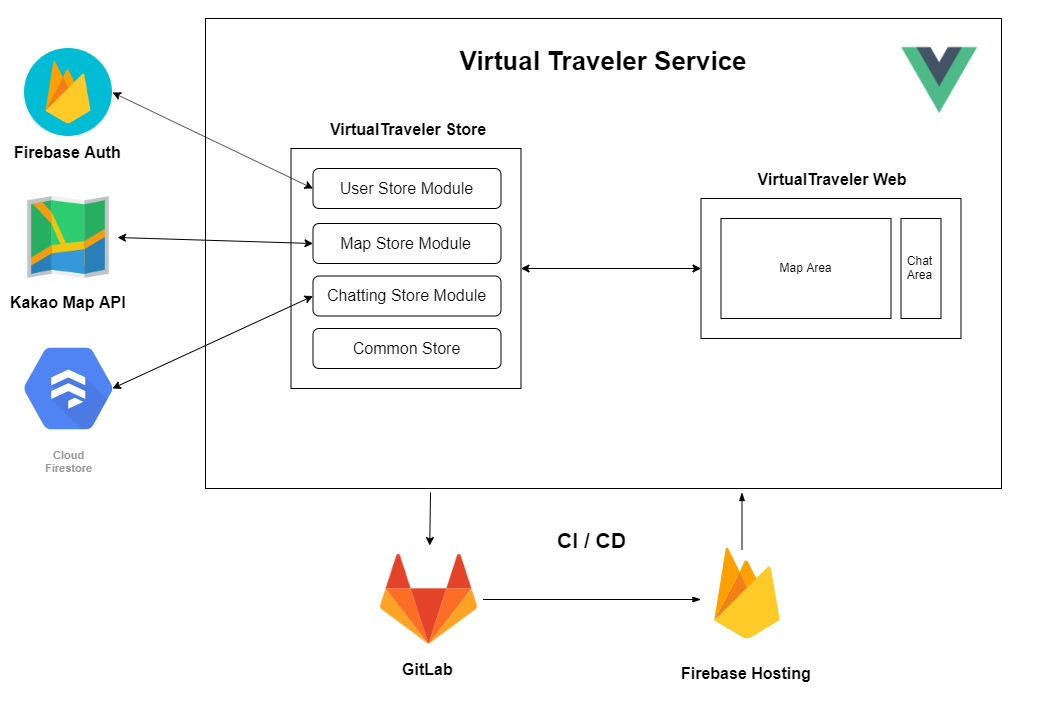

The diagram above was exported from draw.io. Its source (the exported page's mxGraphModel, read from the mxfile embedded in the PNG):
<mxGraphModel dx="2031" dy="1019" grid="1" gridSize="10" guides="1" tooltips="1" connect="1" arrows="1" fold="1" page="1" pageScale="1" pageWidth="1169" pageHeight="827" math="0" shadow="0">
  <root>
    <mxCell id="0" />
    <mxCell id="1" parent="0" />
    <mxCell id="3vX_EqLg1gbwCeV_B9bX-72" value="" style="group" parent="1" vertex="1" connectable="0">
      <mxGeometry x="87.5" y="98" width="1000.5" height="699" as="geometry" />
    </mxCell>
    <mxCell id="3vX_EqLg1gbwCeV_B9bX-54" value="" style="rounded=0;whiteSpace=wrap;html=1;fontSize=16;" parent="3vX_EqLg1gbwCeV_B9bX-72" vertex="1">
      <mxGeometry x="204.5" width="796" height="470" as="geometry" />
    </mxCell>
    <mxCell id="3vX_EqLg1gbwCeV_B9bX-2" value="Cloud&#10;Firestore" style="html=1;fillColor=#5184F3;strokeColor=none;verticalAlign=top;labelPosition=center;verticalLabelPosition=bottom;align=center;spacingTop=-6;fontSize=11;fontStyle=1;fontColor=#999999;shape=mxgraph.gcp2.hexIcon;prIcon=cloud_firestore" parent="3vX_EqLg1gbwCeV_B9bX-72" vertex="1">
      <mxGeometry y="310" width="135" height="120" as="geometry" />
    </mxCell>
    <mxCell id="3vX_EqLg1gbwCeV_B9bX-70" style="edgeStyle=orthogonalEdgeStyle;rounded=0;orthogonalLoop=1;jettySize=auto;html=1;endArrow=blockThin;endFill=1;fontSize=16;" parent="3vX_EqLg1gbwCeV_B9bX-72" edge="1">
      <mxGeometry relative="1" as="geometry">
        <mxPoint x="741" y="474" as="targetPoint" />
        <mxPoint x="741" y="531" as="sourcePoint" />
      </mxGeometry>
    </mxCell>
    <mxCell id="3vX_EqLg1gbwCeV_B9bX-5" value="&lt;font style=&quot;font-size: 16px&quot;&gt;&lt;b&gt;Kakao Map API&lt;/b&gt;&lt;/font&gt;" style="shape=image;html=1;verticalAlign=top;verticalLabelPosition=bottom;labelBackgroundColor=#ffffff;imageAspect=0;aspect=fixed;image=https://cdn0.iconfinder.com/data/icons/small-n-flat/24/678074-map-128.png" parent="3vX_EqLg1gbwCeV_B9bX-72" vertex="1">
      <mxGeometry x="18.5" y="170" width="98" height="98" as="geometry" />
    </mxCell>
    <mxCell id="3vX_EqLg1gbwCeV_B9bX-16" value="" style="group" parent="3vX_EqLg1gbwCeV_B9bX-72" vertex="1" connectable="0">
      <mxGeometry x="700" y="150" width="260" height="170" as="geometry" />
    </mxCell>
    <mxCell id="3vX_EqLg1gbwCeV_B9bX-14" value="" style="group" parent="3vX_EqLg1gbwCeV_B9bX-16" vertex="1" connectable="0">
      <mxGeometry y="30" width="260" height="140" as="geometry" />
    </mxCell>
    <mxCell id="3vX_EqLg1gbwCeV_B9bX-11" value="" style="rounded=0;whiteSpace=wrap;html=1;" parent="3vX_EqLg1gbwCeV_B9bX-14" vertex="1">
      <mxGeometry width="260" height="140" as="geometry" />
    </mxCell>
    <mxCell id="3vX_EqLg1gbwCeV_B9bX-12" value="Chat Area" style="rounded=0;whiteSpace=wrap;html=1;" parent="3vX_EqLg1gbwCeV_B9bX-14" vertex="1">
      <mxGeometry x="200" y="20" width="40" height="100" as="geometry" />
    </mxCell>
    <mxCell id="3vX_EqLg1gbwCeV_B9bX-13" value="Map Area" style="rounded=0;whiteSpace=wrap;html=1;" parent="3vX_EqLg1gbwCeV_B9bX-14" vertex="1">
      <mxGeometry x="20" y="20" width="170" height="100" as="geometry" />
    </mxCell>
    <mxCell id="3vX_EqLg1gbwCeV_B9bX-15" value="VirtualTraveler Web" style="text;html=1;strokeColor=none;fillColor=none;align=center;verticalAlign=middle;whiteSpace=wrap;rounded=0;fontStyle=1;fontSize=16;" parent="3vX_EqLg1gbwCeV_B9bX-16" vertex="1">
      <mxGeometry x="50" width="160" height="20" as="geometry" />
    </mxCell>
    <mxCell id="3vX_EqLg1gbwCeV_B9bX-19" value="" style="group" parent="3vX_EqLg1gbwCeV_B9bX-72" vertex="1" connectable="0">
      <mxGeometry x="238.5" y="160" width="230" height="270" as="geometry" />
    </mxCell>
    <mxCell id="3vX_EqLg1gbwCeV_B9bX-36" value="" style="group" parent="3vX_EqLg1gbwCeV_B9bX-19" vertex="1" connectable="0">
      <mxGeometry x="51.5" y="-60" width="230" height="290" as="geometry" />
    </mxCell>
    <mxCell id="3vX_EqLg1gbwCeV_B9bX-17" value="" style="rounded=0;whiteSpace=wrap;html=1;fontSize=16;" parent="3vX_EqLg1gbwCeV_B9bX-36" vertex="1">
      <mxGeometry y="30" width="230" height="240" as="geometry" />
    </mxCell>
    <mxCell id="3vX_EqLg1gbwCeV_B9bX-18" value="VirtualTraveler Store" style="text;html=1;strokeColor=none;fillColor=none;align=center;verticalAlign=middle;whiteSpace=wrap;rounded=0;fontStyle=1;fontSize=16;" parent="3vX_EqLg1gbwCeV_B9bX-36" vertex="1">
      <mxGeometry x="34" width="164" height="20" as="geometry" />
    </mxCell>
    <mxCell id="3vX_EqLg1gbwCeV_B9bX-20" value="User Store Module" style="rounded=1;whiteSpace=wrap;html=1;fontSize=16;" parent="3vX_EqLg1gbwCeV_B9bX-36" vertex="1">
      <mxGeometry x="22" y="50" width="188" height="40" as="geometry" />
    </mxCell>
    <mxCell id="3vX_EqLg1gbwCeV_B9bX-25" value="Map Store Module" style="rounded=1;whiteSpace=wrap;html=1;fontSize=16;" parent="3vX_EqLg1gbwCeV_B9bX-36" vertex="1">
      <mxGeometry x="22" y="105" width="188" height="40" as="geometry" />
    </mxCell>
    <mxCell id="3vX_EqLg1gbwCeV_B9bX-31" value="Common Store" style="rounded=1;whiteSpace=wrap;html=1;fontSize=16;" parent="3vX_EqLg1gbwCeV_B9bX-36" vertex="1">
      <mxGeometry x="22" y="210" width="188" height="40" as="geometry" />
    </mxCell>
    <mxCell id="3vX_EqLg1gbwCeV_B9bX-48" value="Chatting Store Module" style="rounded=1;whiteSpace=wrap;html=1;fontSize=16;" parent="3vX_EqLg1gbwCeV_B9bX-36" vertex="1">
      <mxGeometry x="22" y="157.5" width="188" height="40" as="geometry" />
    </mxCell>
    <mxCell id="3vX_EqLg1gbwCeV_B9bX-34" value="&lt;b&gt;Firebase Auth&lt;/b&gt;" style="shape=image;html=1;verticalAlign=top;verticalLabelPosition=bottom;labelBackgroundColor=#ffffff;imageAspect=0;aspect=fixed;image=https://cdn4.iconfinder.com/data/icons/google-i-o-2016/512/google_firebase-128.png;fontSize=16;" parent="3vX_EqLg1gbwCeV_B9bX-72" vertex="1">
      <mxGeometry x="23.5" y="30" width="88" height="88" as="geometry" />
    </mxCell>
    <mxCell id="3vX_EqLg1gbwCeV_B9bX-45" value="" style="endArrow=classic;startArrow=classic;html=1;fontSize=16;entryX=0;entryY=0.5;entryDx=0;entryDy=0;exitX=1;exitY=0.5;exitDx=0;exitDy=0;" parent="3vX_EqLg1gbwCeV_B9bX-72" source="3vX_EqLg1gbwCeV_B9bX-34" target="3vX_EqLg1gbwCeV_B9bX-20" edge="1">
      <mxGeometry width="50" height="50" relative="1" as="geometry">
        <mxPoint x="13.5" y="60" as="sourcePoint" />
        <mxPoint x="63.5" y="10" as="targetPoint" />
      </mxGeometry>
    </mxCell>
    <mxCell id="3vX_EqLg1gbwCeV_B9bX-46" value="" style="endArrow=classic;startArrow=classic;html=1;fontSize=16;entryX=0;entryY=0.5;entryDx=0;entryDy=0;exitX=1;exitY=0.5;exitDx=0;exitDy=0;" parent="3vX_EqLg1gbwCeV_B9bX-72" source="3vX_EqLg1gbwCeV_B9bX-5" target="3vX_EqLg1gbwCeV_B9bX-25" edge="1">
      <mxGeometry width="50" height="50" relative="1" as="geometry">
        <mxPoint x="-126.5" y="620" as="sourcePoint" />
        <mxPoint x="-76.5" y="570" as="targetPoint" />
      </mxGeometry>
    </mxCell>
    <mxCell id="3vX_EqLg1gbwCeV_B9bX-47" value="" style="endArrow=classic;startArrow=classic;html=1;fontSize=16;entryX=0;entryY=0.5;entryDx=0;entryDy=0;exitX=0.825;exitY=0.5;exitDx=0;exitDy=0;exitPerimeter=0;" parent="3vX_EqLg1gbwCeV_B9bX-72" source="3vX_EqLg1gbwCeV_B9bX-2" target="3vX_EqLg1gbwCeV_B9bX-48" edge="1">
      <mxGeometry width="50" height="50" relative="1" as="geometry">
        <mxPoint x="-126.5" y="620" as="sourcePoint" />
        <mxPoint x="-76.5" y="570" as="targetPoint" />
      </mxGeometry>
    </mxCell>
    <mxCell id="3vX_EqLg1gbwCeV_B9bX-52" value="" style="endArrow=classic;startArrow=classic;html=1;fontSize=16;exitX=1;exitY=0.5;exitDx=0;exitDy=0;entryX=0;entryY=0.5;entryDx=0;entryDy=0;" parent="3vX_EqLg1gbwCeV_B9bX-72" source="3vX_EqLg1gbwCeV_B9bX-17" target="3vX_EqLg1gbwCeV_B9bX-11" edge="1">
      <mxGeometry width="50" height="50" relative="1" as="geometry">
        <mxPoint x="510" y="230" as="sourcePoint" />
        <mxPoint x="560" y="180" as="targetPoint" />
      </mxGeometry>
    </mxCell>
    <mxCell id="3vX_EqLg1gbwCeV_B9bX-67" style="edgeStyle=orthogonalEdgeStyle;rounded=0;orthogonalLoop=1;jettySize=auto;html=1;endArrow=blockThin;endFill=1;fontSize=16;" parent="3vX_EqLg1gbwCeV_B9bX-72" source="3vX_EqLg1gbwCeV_B9bX-53" edge="1">
      <mxGeometry relative="1" as="geometry">
        <mxPoint x="700" y="581" as="targetPoint" />
      </mxGeometry>
    </mxCell>
    <mxCell id="3vX_EqLg1gbwCeV_B9bX-53" value="&lt;b&gt;GitLab&lt;/b&gt;" style="shape=image;html=1;verticalAlign=top;verticalLabelPosition=bottom;labelBackgroundColor=#ffffff;imageAspect=0;aspect=fixed;image=https://cdn4.iconfinder.com/data/icons/logos-and-brands/512/144_Gitlab_logo_logos-128.png;fontSize=16;" parent="3vX_EqLg1gbwCeV_B9bX-72" vertex="1">
      <mxGeometry x="374" y="527" width="108" height="108" as="geometry" />
    </mxCell>
    <mxCell id="3vX_EqLg1gbwCeV_B9bX-55" value="&lt;b&gt;&lt;font style=&quot;font-size: 26px&quot;&gt;Virtual Traveler Service&lt;/font&gt;&lt;/b&gt;" style="text;html=1;strokeColor=none;fillColor=none;align=center;verticalAlign=middle;whiteSpace=wrap;rounded=0;fontSize=16;" parent="3vX_EqLg1gbwCeV_B9bX-72" vertex="1">
      <mxGeometry x="447.5" y="32" width="310" height="20" as="geometry" />
    </mxCell>
    <mxCell id="3vX_EqLg1gbwCeV_B9bX-66" value="" style="endArrow=classic;html=1;fontSize=16;" parent="3vX_EqLg1gbwCeV_B9bX-72" target="3vX_EqLg1gbwCeV_B9bX-53" edge="1">
      <mxGeometry width="50" height="50" relative="1" as="geometry">
        <mxPoint x="429.5" y="474" as="sourcePoint" />
        <mxPoint x="49.5" y="665" as="targetPoint" />
      </mxGeometry>
    </mxCell>
    <mxCell id="3vX_EqLg1gbwCeV_B9bX-71" value="&lt;b&gt;&lt;font style=&quot;font-size: 21px&quot;&gt;CI / CD&lt;/font&gt;&lt;/b&gt;" style="text;html=1;strokeColor=none;fillColor=none;align=center;verticalAlign=middle;whiteSpace=wrap;rounded=0;fontSize=16;" parent="3vX_EqLg1gbwCeV_B9bX-72" vertex="1">
      <mxGeometry x="531.5" y="511" width="119" height="20" as="geometry" />
    </mxCell>
    <mxCell id="NwN-t0bvLBa-1dfeWqGr-1" value="&lt;font style=&quot;font-size: 16px&quot;&gt;&lt;b&gt;Firebase Hosting&lt;/b&gt;&lt;/font&gt;" style="shape=image;html=1;verticalAlign=top;verticalLabelPosition=bottom;labelBackgroundColor=#ffffff;imageAspect=0;aspect=fixed;image=https://cdn4.iconfinder.com/data/icons/google-i-o-2016/512/google_firebase-2-128.png" vertex="1" parent="3vX_EqLg1gbwCeV_B9bX-72">
      <mxGeometry x="682.5" y="511" width="128" height="128" as="geometry" />
    </mxCell>
    <mxCell id="NwN-t0bvLBa-1dfeWqGr-7" value="" style="shape=image;verticalLabelPosition=bottom;labelBackgroundColor=#ffffff;verticalAlign=top;aspect=fixed;imageAspect=0;image=data:image/png,(base64 omitted: 19020 chars);" vertex="1" parent="3vX_EqLg1gbwCeV_B9bX-72">
      <mxGeometry x="822.5" y="-18" width="232" height="160" as="geometry" />
    </mxCell>
  </root>
</mxGraphModel>